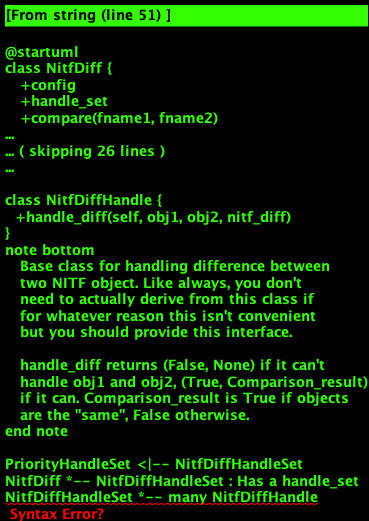

The diagram above was rendered by PlantUML. Its source (embedded in the PNG):
@startuml
class NitfDiff {
   +config
   +handle_set
   +compare(fname1, fname2)
   +compare_obj(self, obj1, obj2)
}
note top
   This class contains a general dict "config"
   that can be used by any of the handles to
   record whatever.

   There is a NitfDiffHandleSet "handle_set"
   available, which contains the list of handles
   used to compare two objects.

   Both of these are set to initial default values
   stored in NitfDiffHandleSet class.
end note

abstract class PriorityHandleSet

class NitfDiffHandleSet {
   +handle_h(h, nitf_diff, obj1, obj2)
   {static} default_config
}
note bottom
   Handle comparing two objects. Logs differences,
   and return True if the objects are the same, False
   if different.
end note

class NitfDiffHandle {
  +handle_diff(self, obj1, obj2, nitf_diff)
}
note bottom
   Base class for handling difference between
   two NITF object. Like always, you don't
   need to actually derive from this class if
   for whatever reason this isn't convenient
   but you should provide this interface.

   handle_diff returns (False, None) if it can't
   handle obj1 and obj2, (True, Comparison_result)
   if it can. Comparison_result is True if objects
   are the "same", False otherwise.
end note

PriorityHandleSet <|-- NitfDiffHandleSet
NitfDiff *-- NitfDiffHandleSet : Has a handle_set
NitfDiffHandleSet *-- many NitfDiffHandle

@enduml